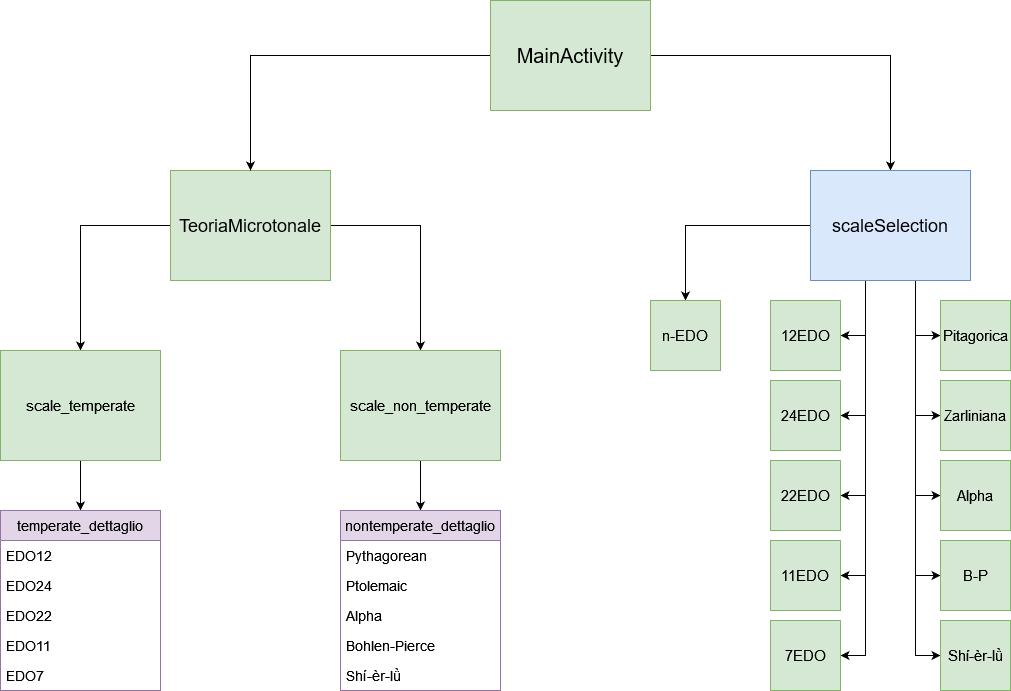

The diagram above was exported from draw.io. Its source (the exported page's mxGraphModel, read from the mxfile embedded in the PNG):
<mxGraphModel dx="1298" dy="660" grid="1" gridSize="10" guides="1" tooltips="1" connect="1" arrows="1" fold="1" page="1" pageScale="1" pageWidth="827" pageHeight="1169" math="0" shadow="0">
  <root>
    <mxCell id="0" />
    <mxCell id="1" parent="0" />
    <mxCell id="ugwXDrM0arWY-ZfseEIA-23" style="edgeStyle=orthogonalEdgeStyle;rounded=0;orthogonalLoop=1;jettySize=auto;html=1;entryX=0.5;entryY=0;entryDx=0;entryDy=0;fontSize=14;" parent="1" source="ugwXDrM0arWY-ZfseEIA-2" target="ugwXDrM0arWY-ZfseEIA-3" edge="1">
      <mxGeometry relative="1" as="geometry" />
    </mxCell>
    <mxCell id="ugwXDrM0arWY-ZfseEIA-24" style="edgeStyle=orthogonalEdgeStyle;rounded=0;orthogonalLoop=1;jettySize=auto;html=1;entryX=0.5;entryY=0;entryDx=0;entryDy=0;fontSize=14;" parent="1" source="ugwXDrM0arWY-ZfseEIA-2" target="ugwXDrM0arWY-ZfseEIA-4" edge="1">
      <mxGeometry relative="1" as="geometry" />
    </mxCell>
    <mxCell id="ugwXDrM0arWY-ZfseEIA-2" value="&lt;font style=&quot;font-size: 18px;&quot;&gt;TeoriaMicrotonale&lt;/font&gt;" style="rounded=0;whiteSpace=wrap;html=1;fillColor=#d5e8d4;strokeColor=#82b366;" parent="1" vertex="1">
      <mxGeometry x="360" y="370" width="160" height="110" as="geometry" />
    </mxCell>
    <mxCell id="ugwXDrM0arWY-ZfseEIA-26" style="edgeStyle=orthogonalEdgeStyle;rounded=0;orthogonalLoop=1;jettySize=auto;html=1;entryX=0.5;entryY=0;entryDx=0;entryDy=0;fontSize=14;" parent="1" source="ugwXDrM0arWY-ZfseEIA-3" target="ugwXDrM0arWY-ZfseEIA-10" edge="1">
      <mxGeometry relative="1" as="geometry" />
    </mxCell>
    <mxCell id="ugwXDrM0arWY-ZfseEIA-3" value="&lt;font style=&quot;font-size: 15px;&quot;&gt;scale_temperate&lt;/font&gt;" style="rounded=0;whiteSpace=wrap;html=1;fillColor=#d5e8d4;strokeColor=#82b366;" parent="1" vertex="1">
      <mxGeometry x="190" y="550" width="160" height="110" as="geometry" />
    </mxCell>
    <mxCell id="ugwXDrM0arWY-ZfseEIA-25" style="edgeStyle=orthogonalEdgeStyle;rounded=0;orthogonalLoop=1;jettySize=auto;html=1;entryX=0.5;entryY=0;entryDx=0;entryDy=0;fontSize=14;" parent="1" source="ugwXDrM0arWY-ZfseEIA-4" target="ugwXDrM0arWY-ZfseEIA-17" edge="1">
      <mxGeometry relative="1" as="geometry" />
    </mxCell>
    <mxCell id="ugwXDrM0arWY-ZfseEIA-4" value="&lt;font style=&quot;font-size: 15px;&quot;&gt;scale_non_temperate&lt;/font&gt;" style="rounded=0;whiteSpace=wrap;html=1;fillColor=#d5e8d4;strokeColor=#82b366;" parent="1" vertex="1">
      <mxGeometry x="530" y="550" width="160" height="110" as="geometry" />
    </mxCell>
    <mxCell id="ugwXDrM0arWY-ZfseEIA-10" value="temperate_dettaglio" style="swimlane;fontStyle=0;childLayout=stackLayout;horizontal=1;startSize=30;horizontalStack=0;resizeParent=1;resizeParentMax=0;resizeLast=0;collapsible=1;marginBottom=0;fontSize=14;fillColor=#e1d5e7;strokeColor=#9673a6;" parent="1" vertex="1">
      <mxGeometry x="190" y="710" width="160" height="180" as="geometry" />
    </mxCell>
    <mxCell id="ugwXDrM0arWY-ZfseEIA-11" value="EDO12" style="text;strokeColor=none;fillColor=none;align=left;verticalAlign=middle;spacingLeft=4;spacingRight=4;overflow=hidden;points=[[0,0.5],[1,0.5]];portConstraint=eastwest;rotatable=0;fontSize=14;" parent="ugwXDrM0arWY-ZfseEIA-10" vertex="1">
      <mxGeometry y="30" width="160" height="30" as="geometry" />
    </mxCell>
    <mxCell id="ugwXDrM0arWY-ZfseEIA-12" value="EDO24" style="text;strokeColor=none;fillColor=none;align=left;verticalAlign=middle;spacingLeft=4;spacingRight=4;overflow=hidden;points=[[0,0.5],[1,0.5]];portConstraint=eastwest;rotatable=0;fontSize=14;" parent="ugwXDrM0arWY-ZfseEIA-10" vertex="1">
      <mxGeometry y="60" width="160" height="30" as="geometry" />
    </mxCell>
    <mxCell id="ugwXDrM0arWY-ZfseEIA-13" value="EDO22" style="text;strokeColor=none;fillColor=none;align=left;verticalAlign=middle;spacingLeft=4;spacingRight=4;overflow=hidden;points=[[0,0.5],[1,0.5]];portConstraint=eastwest;rotatable=0;fontSize=14;" parent="ugwXDrM0arWY-ZfseEIA-10" vertex="1">
      <mxGeometry y="90" width="160" height="30" as="geometry" />
    </mxCell>
    <mxCell id="ugwXDrM0arWY-ZfseEIA-15" value="EDO11" style="text;strokeColor=none;fillColor=none;align=left;verticalAlign=middle;spacingLeft=4;spacingRight=4;overflow=hidden;points=[[0,0.5],[1,0.5]];portConstraint=eastwest;rotatable=0;fontSize=14;" parent="ugwXDrM0arWY-ZfseEIA-10" vertex="1">
      <mxGeometry y="120" width="160" height="30" as="geometry" />
    </mxCell>
    <mxCell id="ugwXDrM0arWY-ZfseEIA-16" value="EDO7" style="text;strokeColor=none;fillColor=none;align=left;verticalAlign=middle;spacingLeft=4;spacingRight=4;overflow=hidden;points=[[0,0.5],[1,0.5]];portConstraint=eastwest;rotatable=0;fontSize=14;" parent="ugwXDrM0arWY-ZfseEIA-10" vertex="1">
      <mxGeometry y="150" width="160" height="30" as="geometry" />
    </mxCell>
    <mxCell id="ugwXDrM0arWY-ZfseEIA-17" value="nontemperate_dettaglio" style="swimlane;fontStyle=0;childLayout=stackLayout;horizontal=1;startSize=30;horizontalStack=0;resizeParent=1;resizeParentMax=0;resizeLast=0;collapsible=1;marginBottom=0;fontSize=14;fillColor=#e1d5e7;strokeColor=#9673a6;" parent="1" vertex="1">
      <mxGeometry x="530" y="710" width="160" height="180" as="geometry" />
    </mxCell>
    <mxCell id="ugwXDrM0arWY-ZfseEIA-18" value="Pythagorean" style="text;strokeColor=none;fillColor=none;align=left;verticalAlign=middle;spacingLeft=4;spacingRight=4;overflow=hidden;points=[[0,0.5],[1,0.5]];portConstraint=eastwest;rotatable=0;fontSize=14;" parent="ugwXDrM0arWY-ZfseEIA-17" vertex="1">
      <mxGeometry y="30" width="160" height="30" as="geometry" />
    </mxCell>
    <mxCell id="ugwXDrM0arWY-ZfseEIA-19" value="Ptolemaic" style="text;strokeColor=none;fillColor=none;align=left;verticalAlign=middle;spacingLeft=4;spacingRight=4;overflow=hidden;points=[[0,0.5],[1,0.5]];portConstraint=eastwest;rotatable=0;fontSize=14;" parent="ugwXDrM0arWY-ZfseEIA-17" vertex="1">
      <mxGeometry y="60" width="160" height="30" as="geometry" />
    </mxCell>
    <mxCell id="ugwXDrM0arWY-ZfseEIA-20" value="Alpha" style="text;strokeColor=none;fillColor=none;align=left;verticalAlign=middle;spacingLeft=4;spacingRight=4;overflow=hidden;points=[[0,0.5],[1,0.5]];portConstraint=eastwest;rotatable=0;fontSize=14;" parent="ugwXDrM0arWY-ZfseEIA-17" vertex="1">
      <mxGeometry y="90" width="160" height="30" as="geometry" />
    </mxCell>
    <mxCell id="ugwXDrM0arWY-ZfseEIA-21" value="Bohlen-Pierce" style="text;strokeColor=none;fillColor=none;align=left;verticalAlign=middle;spacingLeft=4;spacingRight=4;overflow=hidden;points=[[0,0.5],[1,0.5]];portConstraint=eastwest;rotatable=0;fontSize=14;" parent="ugwXDrM0arWY-ZfseEIA-17" vertex="1">
      <mxGeometry y="120" width="160" height="30" as="geometry" />
    </mxCell>
    <mxCell id="ugwXDrM0arWY-ZfseEIA-22" value="Shí-èr-lǜ" style="text;strokeColor=none;fillColor=none;align=left;verticalAlign=middle;spacingLeft=4;spacingRight=4;overflow=hidden;points=[[0,0.5],[1,0.5]];portConstraint=eastwest;rotatable=0;fontSize=14;" parent="ugwXDrM0arWY-ZfseEIA-17" vertex="1">
      <mxGeometry y="150" width="160" height="30" as="geometry" />
    </mxCell>
    <mxCell id="JVh3Q1BVIQ6lYqHtx5IK-3" style="edgeStyle=orthogonalEdgeStyle;rounded=0;orthogonalLoop=1;jettySize=auto;html=1;entryX=0.5;entryY=0;entryDx=0;entryDy=0;" edge="1" parent="1" source="JVh3Q1BVIQ6lYqHtx5IK-1" target="JVh3Q1BVIQ6lYqHtx5IK-2">
      <mxGeometry relative="1" as="geometry" />
    </mxCell>
    <mxCell id="JVh3Q1BVIQ6lYqHtx5IK-4" style="edgeStyle=orthogonalEdgeStyle;rounded=0;orthogonalLoop=1;jettySize=auto;html=1;entryX=0.5;entryY=0;entryDx=0;entryDy=0;" edge="1" parent="1" target="ugwXDrM0arWY-ZfseEIA-2">
      <mxGeometry relative="1" as="geometry">
        <mxPoint x="690" y="255" as="sourcePoint" />
      </mxGeometry>
    </mxCell>
    <mxCell id="JVh3Q1BVIQ6lYqHtx5IK-1" value="&lt;font style=&quot;font-size: 20px;&quot;&gt;MainActivity&lt;/font&gt;" style="rounded=0;whiteSpace=wrap;html=1;fillColor=#d5e8d4;strokeColor=#82b366;" vertex="1" parent="1">
      <mxGeometry x="680" y="200" width="160" height="110" as="geometry" />
    </mxCell>
    <mxCell id="JVh3Q1BVIQ6lYqHtx5IK-26" style="edgeStyle=orthogonalEdgeStyle;rounded=0;orthogonalLoop=1;jettySize=auto;html=1;entryX=1;entryY=0.5;entryDx=0;entryDy=0;fontSize=15;" edge="1" parent="1" target="JVh3Q1BVIQ6lYqHtx5IK-7">
      <mxGeometry relative="1" as="geometry">
        <mxPoint x="1080" y="460" as="sourcePoint" />
      </mxGeometry>
    </mxCell>
    <mxCell id="JVh3Q1BVIQ6lYqHtx5IK-27" style="edgeStyle=orthogonalEdgeStyle;rounded=0;orthogonalLoop=1;jettySize=auto;html=1;entryX=1;entryY=0.5;entryDx=0;entryDy=0;fontSize=15;" edge="1" parent="1" target="JVh3Q1BVIQ6lYqHtx5IK-8">
      <mxGeometry relative="1" as="geometry">
        <mxPoint x="1080" y="460" as="sourcePoint" />
      </mxGeometry>
    </mxCell>
    <mxCell id="JVh3Q1BVIQ6lYqHtx5IK-28" style="edgeStyle=orthogonalEdgeStyle;rounded=0;orthogonalLoop=1;jettySize=auto;html=1;entryX=1;entryY=0.5;entryDx=0;entryDy=0;fontSize=15;" edge="1" parent="1" target="JVh3Q1BVIQ6lYqHtx5IK-9">
      <mxGeometry relative="1" as="geometry">
        <mxPoint x="1080" y="460" as="sourcePoint" />
      </mxGeometry>
    </mxCell>
    <mxCell id="JVh3Q1BVIQ6lYqHtx5IK-29" style="edgeStyle=orthogonalEdgeStyle;rounded=0;orthogonalLoop=1;jettySize=auto;html=1;entryX=1;entryY=0.5;entryDx=0;entryDy=0;fontSize=15;" edge="1" parent="1" target="JVh3Q1BVIQ6lYqHtx5IK-10">
      <mxGeometry relative="1" as="geometry">
        <mxPoint x="1080" y="460" as="sourcePoint" />
      </mxGeometry>
    </mxCell>
    <mxCell id="JVh3Q1BVIQ6lYqHtx5IK-33" style="edgeStyle=orthogonalEdgeStyle;rounded=0;orthogonalLoop=1;jettySize=auto;html=1;entryX=0;entryY=0.5;entryDx=0;entryDy=0;fontSize=15;" edge="1" parent="1" target="JVh3Q1BVIQ6lYqHtx5IK-15">
      <mxGeometry relative="1" as="geometry">
        <mxPoint x="1080" y="460" as="sourcePoint" />
      </mxGeometry>
    </mxCell>
    <mxCell id="JVh3Q1BVIQ6lYqHtx5IK-34" style="edgeStyle=orthogonalEdgeStyle;rounded=0;orthogonalLoop=1;jettySize=auto;html=1;entryX=0;entryY=0.5;entryDx=0;entryDy=0;fontSize=15;" edge="1" parent="1" target="JVh3Q1BVIQ6lYqHtx5IK-16">
      <mxGeometry relative="1" as="geometry">
        <mxPoint x="1080" y="460" as="sourcePoint" />
      </mxGeometry>
    </mxCell>
    <mxCell id="JVh3Q1BVIQ6lYqHtx5IK-35" style="edgeStyle=orthogonalEdgeStyle;rounded=0;orthogonalLoop=1;jettySize=auto;html=1;entryX=0;entryY=0.5;entryDx=0;entryDy=0;fontSize=15;" edge="1" parent="1" target="JVh3Q1BVIQ6lYqHtx5IK-17">
      <mxGeometry relative="1" as="geometry">
        <mxPoint x="1080" y="460" as="sourcePoint" />
      </mxGeometry>
    </mxCell>
    <mxCell id="JVh3Q1BVIQ6lYqHtx5IK-36" style="edgeStyle=orthogonalEdgeStyle;rounded=0;orthogonalLoop=1;jettySize=auto;html=1;entryX=0;entryY=0.5;entryDx=0;entryDy=0;fontSize=15;" edge="1" parent="1" target="JVh3Q1BVIQ6lYqHtx5IK-18">
      <mxGeometry relative="1" as="geometry">
        <mxPoint x="1080" y="460" as="sourcePoint" />
      </mxGeometry>
    </mxCell>
    <mxCell id="JVh3Q1BVIQ6lYqHtx5IK-37" style="edgeStyle=orthogonalEdgeStyle;rounded=0;orthogonalLoop=1;jettySize=auto;html=1;entryX=0;entryY=0.5;entryDx=0;entryDy=0;fontSize=15;" edge="1" parent="1" target="JVh3Q1BVIQ6lYqHtx5IK-19">
      <mxGeometry relative="1" as="geometry">
        <mxPoint x="1080" y="460" as="sourcePoint" />
      </mxGeometry>
    </mxCell>
    <mxCell id="JVh3Q1BVIQ6lYqHtx5IK-38" style="edgeStyle=orthogonalEdgeStyle;rounded=0;orthogonalLoop=1;jettySize=auto;html=1;entryX=0.5;entryY=0;entryDx=0;entryDy=0;" edge="1" parent="1" source="JVh3Q1BVIQ6lYqHtx5IK-2" target="JVh3Q1BVIQ6lYqHtx5IK-5">
      <mxGeometry relative="1" as="geometry">
        <mxPoint x="1080" y="460" as="sourcePoint" />
      </mxGeometry>
    </mxCell>
    <mxCell id="JVh3Q1BVIQ6lYqHtx5IK-40" style="edgeStyle=orthogonalEdgeStyle;rounded=0;orthogonalLoop=1;jettySize=auto;html=1;entryX=1;entryY=0.5;entryDx=0;entryDy=0;fontSize=15;" edge="1" parent="1" target="JVh3Q1BVIQ6lYqHtx5IK-39">
      <mxGeometry relative="1" as="geometry">
        <mxPoint x="1080" y="460" as="sourcePoint" />
      </mxGeometry>
    </mxCell>
    <mxCell id="JVh3Q1BVIQ6lYqHtx5IK-2" value="&lt;font style=&quot;font-size: 18px;&quot;&gt;scaleSelection&lt;/font&gt;" style="rounded=0;whiteSpace=wrap;html=1;fillColor=#dae8fc;strokeColor=#6c8ebf;" vertex="1" parent="1">
      <mxGeometry x="1000" y="370" width="160" height="110" as="geometry" />
    </mxCell>
    <mxCell id="JVh3Q1BVIQ6lYqHtx5IK-5" value="&lt;font style=&quot;font-size: 15px;&quot;&gt;n-EDO&lt;/font&gt;" style="rounded=0;whiteSpace=wrap;html=1;fillColor=#d5e8d4;strokeColor=#82b366;fontSize=15;" vertex="1" parent="1">
      <mxGeometry x="840" y="500" width="70" height="70" as="geometry" />
    </mxCell>
    <mxCell id="JVh3Q1BVIQ6lYqHtx5IK-7" value="&lt;font style=&quot;font-size: 15px;&quot;&gt;24EDO&lt;/font&gt;" style="rounded=0;whiteSpace=wrap;html=1;fillColor=#d5e8d4;strokeColor=#82b366;fontSize=15;" vertex="1" parent="1">
      <mxGeometry x="960" y="580" width="70" height="70" as="geometry" />
    </mxCell>
    <mxCell id="JVh3Q1BVIQ6lYqHtx5IK-8" value="22EDO" style="rounded=0;whiteSpace=wrap;html=1;fillColor=#d5e8d4;strokeColor=#82b366;fontSize=15;" vertex="1" parent="1">
      <mxGeometry x="960" y="660" width="70" height="70" as="geometry" />
    </mxCell>
    <mxCell id="JVh3Q1BVIQ6lYqHtx5IK-9" value="11EDO" style="rounded=0;whiteSpace=wrap;html=1;fillColor=#d5e8d4;strokeColor=#82b366;fontSize=15;" vertex="1" parent="1">
      <mxGeometry x="960" y="740" width="70" height="70" as="geometry" />
    </mxCell>
    <mxCell id="JVh3Q1BVIQ6lYqHtx5IK-10" value="7EDO" style="rounded=0;whiteSpace=wrap;html=1;fillColor=#d5e8d4;strokeColor=#82b366;fontSize=15;" vertex="1" parent="1">
      <mxGeometry x="960" y="820" width="70" height="70" as="geometry" />
    </mxCell>
    <mxCell id="JVh3Q1BVIQ6lYqHtx5IK-15" value="Pitagorica" style="rounded=0;whiteSpace=wrap;html=1;fillColor=#d5e8d4;strokeColor=#82b366;fontSize=15;" vertex="1" parent="1">
      <mxGeometry x="1130" y="500" width="70" height="70" as="geometry" />
    </mxCell>
    <mxCell id="JVh3Q1BVIQ6lYqHtx5IK-16" value="Zarliniana" style="rounded=0;whiteSpace=wrap;html=1;fillColor=#d5e8d4;strokeColor=#82b366;fontSize=15;" vertex="1" parent="1">
      <mxGeometry x="1130" y="580" width="70" height="70" as="geometry" />
    </mxCell>
    <mxCell id="JVh3Q1BVIQ6lYqHtx5IK-17" value="Alpha" style="rounded=0;whiteSpace=wrap;html=1;fillColor=#d5e8d4;strokeColor=#82b366;fontSize=15;" vertex="1" parent="1">
      <mxGeometry x="1130" y="660" width="70" height="70" as="geometry" />
    </mxCell>
    <mxCell id="JVh3Q1BVIQ6lYqHtx5IK-18" value="B-P" style="rounded=0;whiteSpace=wrap;html=1;fillColor=#d5e8d4;strokeColor=#82b366;fontSize=15;" vertex="1" parent="1">
      <mxGeometry x="1130" y="740" width="70" height="70" as="geometry" />
    </mxCell>
    <mxCell id="JVh3Q1BVIQ6lYqHtx5IK-19" value="Shí-èr-lǜ" style="rounded=0;whiteSpace=wrap;html=1;fillColor=#d5e8d4;strokeColor=#82b366;fontSize=15;" vertex="1" parent="1">
      <mxGeometry x="1130" y="820" width="70" height="70" as="geometry" />
    </mxCell>
    <mxCell id="JVh3Q1BVIQ6lYqHtx5IK-39" value="&lt;font style=&quot;font-size: 15px;&quot;&gt;12EDO&lt;/font&gt;" style="rounded=0;whiteSpace=wrap;html=1;fillColor=#d5e8d4;strokeColor=#82b366;fontSize=15;" vertex="1" parent="1">
      <mxGeometry x="960" y="500" width="70" height="70" as="geometry" />
    </mxCell>
  </root>
</mxGraphModel>